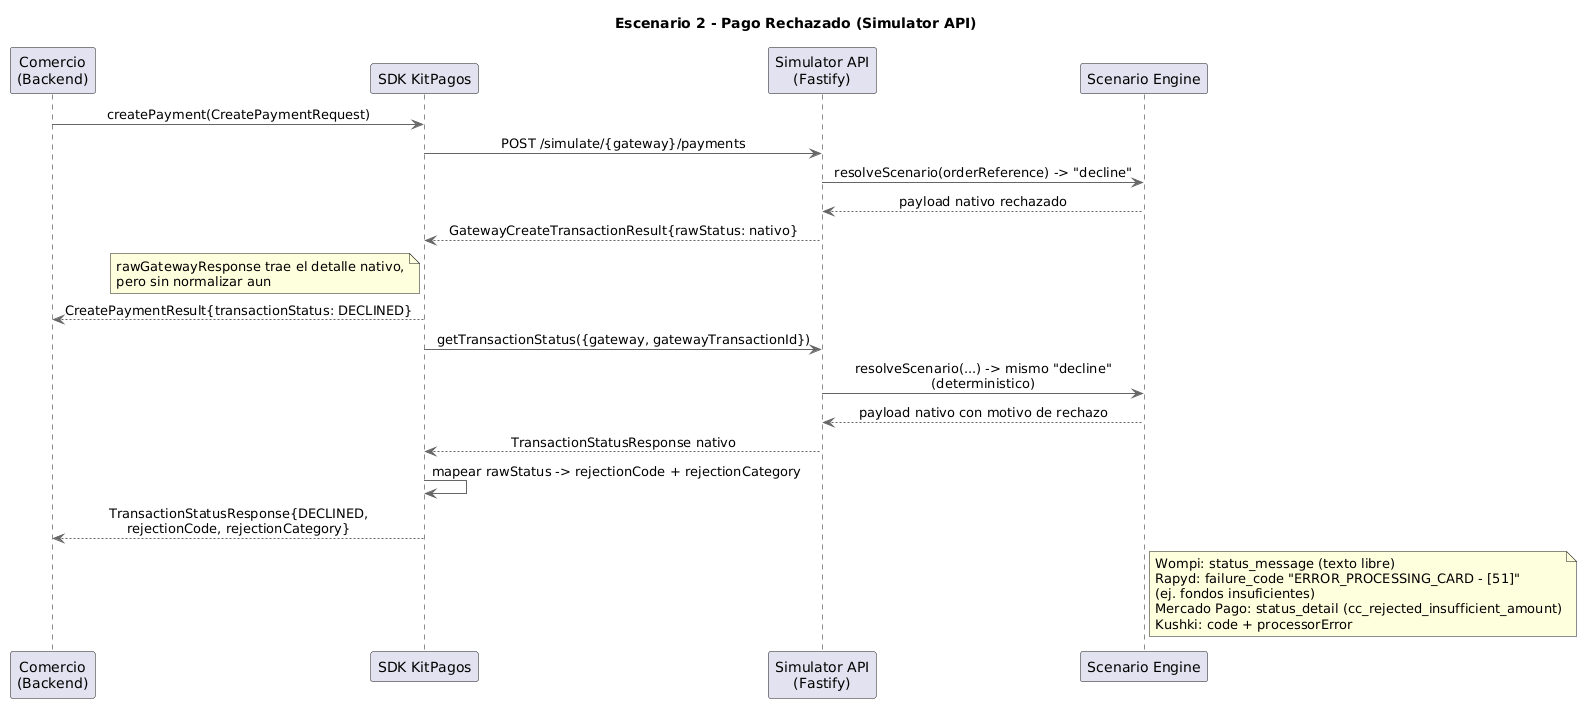

The diagram above was rendered by PlantUML. Its source (embedded in the PNG):
@startuml
title Escenario 2 - Pago Rechazado (Simulator API)
skinparam backgroundColor white
skinparam sequenceMessageAlign center
skinparam ArrowColor #666666
skinparam LifeLineBorderColor #666666

participant "Comercio\n(Backend)" as Comercio
participant "SDK KitPagos" as SDK
participant "Simulator API\n(Fastify)" as SimAPI
participant "Scenario Engine" as Engine

Comercio -> SDK : createPayment(CreatePaymentRequest)
SDK -> SimAPI : POST /simulate/{gateway}/payments
SimAPI -> Engine : resolveScenario(orderReference) -> "decline"
Engine --> SimAPI : payload nativo rechazado
SimAPI --> SDK : GatewayCreateTransactionResult{rawStatus: nativo}
note left of SDK
  rawGatewayResponse trae el detalle nativo,
  pero sin normalizar aun
end note
SDK --> Comercio : CreatePaymentResult{transactionStatus: DECLINED}

SDK -> SimAPI : getTransactionStatus({gateway, gatewayTransactionId})
SimAPI -> Engine : resolveScenario(...) -> mismo "decline"\n(deterministico)
Engine --> SimAPI : payload nativo con motivo de rechazo
SimAPI --> SDK : TransactionStatusResponse nativo
SDK -> SDK : mapear rawStatus -> rejectionCode + rejectionCategory
SDK --> Comercio : TransactionStatusResponse{DECLINED,\nrejectionCode, rejectionCategory}

note right of Engine
  Wompi: status_message (texto libre)
  Rapyd: failure_code "ERROR_PROCESSING_CARD - [51]"
  (ej. fondos insuficientes)
  Mercado Pago: status_detail (cc_rejected_insufficient_amount)
  Kushki: code + processorError
end note
@enduml